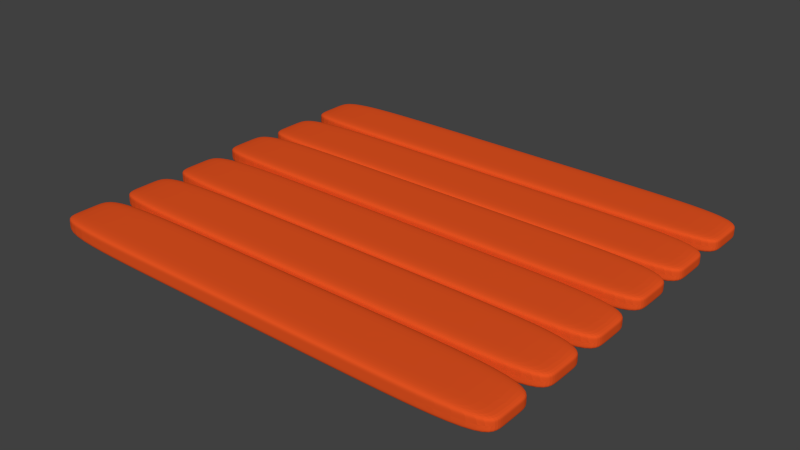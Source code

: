 # Source: soil.blend  (saved by Blender 2.76.0; exported with 4.5.12 LTS)
import bpy
from mathutils import Matrix  # noqa: F401  (used for matrix-valued properties, if any)

bpy.ops.wm.read_factory_settings(use_empty=True)
scene = bpy.context.scene
scene.name = 'Scene'

# ---- collections
col_collection_1 = bpy.data.collections.new('Collection 1'); scene.collection.children.link(col_collection_1)

# ---- materials (node trees are filled in below, after node groups)
mat_soil = bpy.data.materials.new('Soil')
mat_soil.alpha_threshold = 0.0
mat_soil.use_transparent_shadow = False
mat_soil.diffuse_color = (0.8, 0.08787, 0.01521, 1.0)
mat_soil.roughness = 0.5
mat_soil.line_color = (0.0, 0.0, 0.0, 1.0)

# ---- material node trees

# ---- world
world_world = bpy.data.worlds.new('World'); scene.world = world_world
world_world.color = (0.05088, 0.05088, 0.05088)
world_world.use_sun_shadow = False
world_world.sun_shadow_jitter_overblur = 0.0
world_world.cycles.sampling_method = 'MANUAL'
world_world.cycles.sample_map_resolution = 256

# ---- meshes
me_cube = bpy.data.meshes.new('Cube')
me_cube.from_pydata([(1.0, 1.0, -1.0), (1.0, -1.0, -1.0), (-1.0, -1.0, -1.0), (-1.0, 1.0, -1.0), (1.0, 1.0, 1.0), (1.0, -1.0, 1.0), (-1.0, -1.0, 1.0), (-1.0, 1.0, 1.0)], [], [(0, 1, 2, 3), (4, 7, 6, 5), (0, 4, 5, 1), (1, 5, 6, 2), (2, 6, 7, 3), (4, 0, 3, 7)])
me_cube.materials.append(mat_soil)
me_cube.use_remesh_preserve_volume = False
me_cube.use_remesh_preserve_attributes = False
me_cube.use_mirror_vertex_groups = False
me_cube.update()
me_cube_006 = bpy.data.meshes.new('Cube.006')
me_cube_006.from_pydata([(1.0, 1.0, -1.0), (1.0, -1.0, -1.0), (-1.0, -1.0, -1.0), (-1.0, 1.0, -1.0), (1.0, 1.0, 1.0), (1.0, -1.0, 1.0), (-1.0, -1.0, 1.0), (-1.0, 1.0, 1.0)], [], [(0, 1, 2, 3), (4, 7, 6, 5), (0, 4, 5, 1), (1, 5, 6, 2), (2, 6, 7, 3), (4, 0, 3, 7)])
me_cube_006.materials.append(mat_soil)
me_cube_006.use_remesh_preserve_volume = False
me_cube_006.use_remesh_preserve_attributes = False
me_cube_006.use_mirror_vertex_groups = False
me_cube_006.update()
me_cube_005 = bpy.data.meshes.new('Cube.005')
me_cube_005.from_pydata([(1.0, 1.0, -1.0), (1.0, -1.0, -1.0), (-1.0, -1.0, -1.0), (-1.0, 1.0, -1.0), (1.0, 1.0, 1.0), (1.0, -1.0, 1.0), (-1.0, -1.0, 1.0), (-1.0, 1.0, 1.0)], [], [(0, 1, 2, 3), (4, 7, 6, 5), (0, 4, 5, 1), (1, 5, 6, 2), (2, 6, 7, 3), (4, 0, 3, 7)])
me_cube_005.materials.append(mat_soil)
me_cube_005.use_remesh_preserve_volume = False
me_cube_005.use_remesh_preserve_attributes = False
me_cube_005.use_mirror_vertex_groups = False
me_cube_005.update()
me_cube_004 = bpy.data.meshes.new('Cube.004')
me_cube_004.from_pydata([(1.0, 1.0, -1.0), (1.0, -1.0, -1.0), (-1.0, -1.0, -1.0), (-1.0, 1.0, -1.0), (1.0, 1.0, 1.0), (1.0, -1.0, 1.0), (-1.0, -1.0, 1.0), (-1.0, 1.0, 1.0)], [], [(0, 1, 2, 3), (4, 7, 6, 5), (0, 4, 5, 1), (1, 5, 6, 2), (2, 6, 7, 3), (4, 0, 3, 7)])
me_cube_004.materials.append(mat_soil)
me_cube_004.use_remesh_preserve_volume = False
me_cube_004.use_remesh_preserve_attributes = False
me_cube_004.use_mirror_vertex_groups = False
me_cube_004.update()
me_cube_003 = bpy.data.meshes.new('Cube.003')
me_cube_003.from_pydata([(1.0, 1.0, -1.0), (1.0, -1.0, -1.0), (-1.0, -1.0, -1.0), (-1.0, 1.0, -1.0), (1.0, 1.0, 1.0), (1.0, -1.0, 1.0), (-1.0, -1.0, 1.0), (-1.0, 1.0, 1.0)], [], [(0, 1, 2, 3), (4, 7, 6, 5), (0, 4, 5, 1), (1, 5, 6, 2), (2, 6, 7, 3), (4, 0, 3, 7)])
me_cube_003.materials.append(mat_soil)
me_cube_003.use_remesh_preserve_volume = False
me_cube_003.use_remesh_preserve_attributes = False
me_cube_003.use_mirror_vertex_groups = False
me_cube_003.update()
me_cube_002 = bpy.data.meshes.new('Cube.002')
me_cube_002.from_pydata([(1.0, 1.0, -1.0), (1.0, -1.0, -1.0), (-1.0, -1.0, -1.0), (-1.0, 1.0, -1.0), (1.0, 1.0, 1.0), (1.0, -1.0, 1.0), (-1.0, -1.0, 1.0), (-1.0, 1.0, 1.0)], [], [(0, 1, 2, 3), (4, 7, 6, 5), (0, 4, 5, 1), (1, 5, 6, 2), (2, 6, 7, 3), (4, 0, 3, 7)])
me_cube_002.materials.append(mat_soil)
me_cube_002.use_remesh_preserve_volume = False
me_cube_002.use_remesh_preserve_attributes = False
me_cube_002.use_mirror_vertex_groups = False
me_cube_002.update()
me_cube_001 = bpy.data.meshes.new('Cube.001')
me_cube_001.from_pydata([(1.0, 1.0, -1.0), (1.0, -1.0, -1.0), (-1.0, -1.0, -1.0), (-1.0, 1.0, -1.0), (1.0, 1.0, 1.0), (1.0, -1.0, 1.0), (-1.0, -1.0, 1.0), (-1.0, 1.0, 1.0)], [], [(0, 1, 2, 3), (4, 7, 6, 5), (0, 4, 5, 1), (1, 5, 6, 2), (2, 6, 7, 3), (4, 0, 3, 7)])
me_cube_001.materials.append(mat_soil)
me_cube_001.use_remesh_preserve_volume = False
me_cube_001.use_remesh_preserve_attributes = False
me_cube_001.use_mirror_vertex_groups = False
me_cube_001.update()

# ---- objects
ob_soil = bpy.data.objects.new('Soil', me_cube)
ob_cube_006 = bpy.data.objects.new('Cube.006', me_cube_006)
ob_cube_005 = bpy.data.objects.new('Cube.005', me_cube_005)
ob_cube_004 = bpy.data.objects.new('Cube.004', me_cube_004)
ob_cube_003 = bpy.data.objects.new('Cube.003', me_cube_003)
ob_cube_002 = bpy.data.objects.new('Cube.002', me_cube_002)
ob_cube_001 = bpy.data.objects.new('Cube.001', me_cube_001)

# ---- transforms, parenting, visibility, modifiers, constraints
ob_soil.location = (0.0, 0.0, 0.0)
ob_soil.scale = (7.885, 1.044, -0.3113)
ob_soil.lock_rotations_4d = False
ob_soil.empty_display_type = 'ARROWS'
ob_soil.lineart.crease_threshold = 0.0
_m = ob_soil.modifiers.new('Bevel', 'BEVEL')
_m.width = 24.0
_m.width_pct = 24.0
_m.segments = 25
_m.limit_method = 'NONE'
_m.spread = 0.0
ob_cube_006.parent = ob_soil
ob_cube_006.matrix_parent_inverse = Matrix(((0.1268, 0.0, 0.0, 0.0), (0.0, 0.9581, 0.0, 0.0), (0.0, 0.0, -3.213, 0.0), (0.0, 0.0, 0.0, 1.0)))
ob_cube_006.location = (0.0004479, -6.571, -0.07484)
ob_cube_006.scale = (7.885, 1.044, -0.3113)
ob_cube_006.lock_rotations_4d = False
ob_cube_006.empty_display_type = 'ARROWS'
ob_cube_006.lineart.crease_threshold = 0.0
_m = ob_cube_006.modifiers.new('Bevel', 'BEVEL')
_m.width = 2.0
_m.width_pct = 2.0
_m.segments = 25
_m.limit_method = 'NONE'
_m.profile = 0.8
_m.spread = 0.0
ob_cube_005.parent = ob_soil
ob_cube_005.matrix_parent_inverse = Matrix(((0.1268, 0.0, 0.0, 0.0), (0.0, 0.9581, 0.0, 0.0), (0.0, 0.0, -3.213, 0.0), (0.0, 0.0, 0.0, 1.0)))
ob_cube_005.location = (0.0004479, -4.359, -0.07484)
ob_cube_005.scale = (7.885, 1.044, -0.3113)
ob_cube_005.lock_rotations_4d = False
ob_cube_005.empty_display_type = 'ARROWS'
ob_cube_005.lineart.crease_threshold = 0.0
_m = ob_cube_005.modifiers.new('Bevel', 'BEVEL')
_m.width = 2.0
_m.width_pct = 2.0
_m.segments = 25
_m.limit_method = 'NONE'
_m.profile = 0.8
_m.spread = 0.0
ob_cube_004.parent = ob_soil
ob_cube_004.matrix_parent_inverse = Matrix(((0.1268, 0.0, 0.0, 0.0), (0.0, 0.9581, 0.0, 0.0), (0.0, 0.0, -3.213, 0.0), (0.0, 0.0, 0.0, 1.0)))
ob_cube_004.location = (0.001784, 4.398, -0.07485)
ob_cube_004.scale = (7.885, 1.044, -0.3113)
ob_cube_004.lock_rotations_4d = False
ob_cube_004.empty_display_type = 'ARROWS'
ob_cube_004.lineart.crease_threshold = 0.0
_m = ob_cube_004.modifiers.new('Bevel', 'BEVEL')
_m.width = 2.0
_m.width_pct = 2.0
_m.segments = 25
_m.limit_method = 'NONE'
_m.profile = 0.8
_m.spread = 0.0
ob_cube_003.parent = ob_soil
ob_cube_003.matrix_parent_inverse = Matrix(((0.1268, 0.0, 0.0, 0.0), (0.0, 0.9581, 0.0, 0.0), (0.0, 0.0, -3.213, 0.0), (0.0, 0.0, 0.0, 1.0)))
ob_cube_003.location = (0.0, 0.0, 0.0)
ob_cube_003.scale = (7.885, 1.044, -0.3113)
ob_cube_003.lock_rotations_4d = False
ob_cube_003.empty_display_type = 'ARROWS'
ob_cube_003.lineart.crease_threshold = 0.0
_m = ob_cube_003.modifiers.new('Bevel', 'BEVEL')
_m.width = 2.0
_m.width_pct = 2.0
_m.segments = 25
_m.limit_method = 'NONE'
_m.profile = 0.8
_m.spread = 0.0
ob_cube_002.parent = ob_soil
ob_cube_002.matrix_parent_inverse = Matrix(((0.1268, 0.0, 0.0, 0.0), (0.0, 0.9581, 0.0, 0.0), (0.0, 0.0, -3.213, 0.0), (0.0, 0.0, 0.0, 1.0)))
ob_cube_002.location = (0.0, -2.196, -0.07503)
ob_cube_002.scale = (7.885, 1.044, -0.3113)
ob_cube_002.lock_rotations_4d = False
ob_cube_002.empty_display_type = 'ARROWS'
ob_cube_002.lineart.crease_threshold = 0.0
_m = ob_cube_002.modifiers.new('Bevel', 'BEVEL')
_m.width = 2.0
_m.width_pct = 2.0
_m.segments = 25
_m.limit_method = 'NONE'
_m.profile = 0.8
_m.spread = 0.0
ob_cube_001.parent = ob_soil
ob_cube_001.matrix_parent_inverse = Matrix(((0.1268, 0.0, 0.0, 0.0), (0.0, 0.9581, 0.0, 0.0), (0.0, 0.0, -3.213, 0.0), (0.0, 0.0, 0.0, 1.0)))
ob_cube_001.location = (0.0, 2.178, -0.07503)
ob_cube_001.scale = (7.885, 1.044, -0.3113)
ob_cube_001.lock_rotations_4d = False
ob_cube_001.empty_display_type = 'ARROWS'
ob_cube_001.lineart.crease_threshold = 0.0
_m = ob_cube_001.modifiers.new('Bevel', 'BEVEL')
_m.width = 2.0
_m.width_pct = 2.0
_m.segments = 25
_m.limit_method = 'NONE'
_m.profile = 0.8
_m.spread = 0.0

# ---- collection membership
col_collection_1.objects.link(ob_soil)
col_collection_1.objects.link(ob_cube_006)
col_collection_1.objects.link(ob_cube_005)
col_collection_1.objects.link(ob_cube_004)
col_collection_1.objects.link(ob_cube_003)
col_collection_1.objects.link(ob_cube_002)
col_collection_1.objects.link(ob_cube_001)

# ---- scene / render settings (as saved in the file)
scene.frame_start = 1; scene.frame_end = 250; scene.frame_set(1)
scene.render.engine = 'BLENDER_EEVEE_NEXT'
scene.render.resolution_percentage = 50
scene.render.dither_intensity = 0.0
scene.cycles.use_denoising = False
scene.cycles.samples = 10
scene.cycles.sampling_pattern = 'TABULATED_SOBOL'
scene.cycles.light_sampling_threshold = 0.0
scene.cycles.use_adaptive_sampling = False
scene.cycles.use_light_tree = False
scene.cycles.blur_glossy = 0.0
scene.cycles.pixel_filter_type = 'GAUSSIAN'
scene.cycles.sample_clamp_indirect = 0.0
scene.view_settings.view_transform = 'Standard'
bpy.context.view_layer.update()

# ---- added for rendering (the .blend has no active camera and no usable light): camera, sun
cam_auto = bpy.data.cameras.new('AutoCamera')
cam_auto.lens = 50.0
cam_auto.sensor_width = 36.0
cam_auto.clip_end = 1000.0
ob_auto_camera = bpy.data.objects.new('AutoCamera', cam_auto)
scene.collection.objects.link(ob_auto_camera)
ob_auto_camera.location = (18.9559, -23.8322, 15.1265)
ob_auto_camera.rotation_euler = (1.09748, -7.21219e-08, 0.694738)
scene.camera = ob_auto_camera
light_auto_sun = bpy.data.lights.new('AutoSun', 'SUN')
light_auto_sun.energy = 3.0
light_auto_sun.angle = 0.0523599
ob_auto_sun = bpy.data.objects.new('AutoSun', light_auto_sun)
scene.collection.objects.link(ob_auto_sun)
ob_auto_sun.rotation_euler = (0.872665, 0.174533, 0.523599)
bpy.context.view_layer.update()
